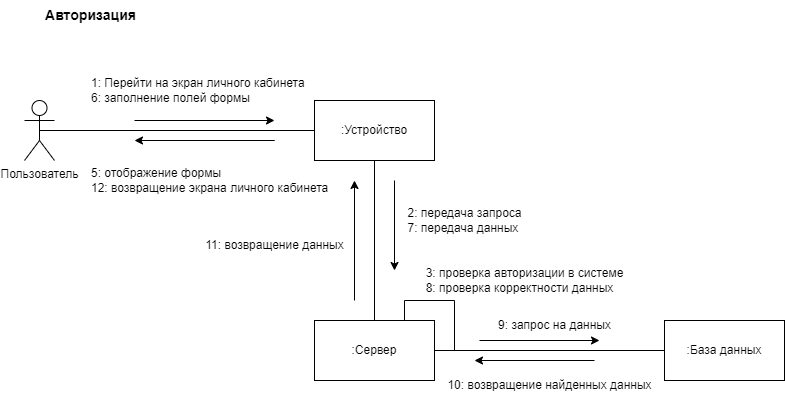

The diagram above was exported from draw.io. Its source (the exported page's mxGraphModel, read from the mxfile embedded in the PNG):
<mxGraphModel dx="579" dy="602" grid="1" gridSize="10" guides="1" tooltips="1" connect="1" arrows="1" fold="1" page="1" pageScale="1" pageWidth="1169" pageHeight="827" math="0" shadow="0">
  <root>
    <mxCell id="0" />
    <mxCell id="1" parent="0" />
    <mxCell id="m95ouYhTCI9ZxstgU_6v-1" value="Пользователь" style="shape=umlActor;verticalLabelPosition=bottom;verticalAlign=top;html=1;outlineConnect=0;" parent="1" vertex="1">
      <mxGeometry x="30" y="170" width="30" height="60" as="geometry" />
    </mxCell>
    <mxCell id="m95ouYhTCI9ZxstgU_6v-2" value=":Устройство" style="rounded=0;whiteSpace=wrap;html=1;" parent="1" vertex="1">
      <mxGeometry x="320" y="170" width="120" height="60" as="geometry" />
    </mxCell>
    <mxCell id="m95ouYhTCI9ZxstgU_6v-3" value=":Сервер" style="rounded=0;whiteSpace=wrap;html=1;" parent="1" vertex="1">
      <mxGeometry x="320" y="390" width="120" height="60" as="geometry" />
    </mxCell>
    <mxCell id="m95ouYhTCI9ZxstgU_6v-4" value=":База данных" style="rounded=0;whiteSpace=wrap;html=1;" parent="1" vertex="1">
      <mxGeometry x="670" y="390" width="120" height="60" as="geometry" />
    </mxCell>
    <mxCell id="m95ouYhTCI9ZxstgU_6v-6" value="" style="endArrow=none;html=1;rounded=0;entryX=0;entryY=0.5;entryDx=0;entryDy=0;exitX=0.5;exitY=0.5;exitDx=0;exitDy=0;exitPerimeter=0;" parent="1" source="m95ouYhTCI9ZxstgU_6v-1" target="m95ouYhTCI9ZxstgU_6v-2" edge="1">
      <mxGeometry width="50" height="50" relative="1" as="geometry">
        <mxPoint x="310" y="390" as="sourcePoint" />
        <mxPoint x="360" y="340" as="targetPoint" />
      </mxGeometry>
    </mxCell>
    <mxCell id="m95ouYhTCI9ZxstgU_6v-8" value="" style="endArrow=classic;html=1;rounded=0;" parent="1" edge="1">
      <mxGeometry x="0.2" y="-42" width="50" height="50" relative="1" as="geometry">
        <mxPoint x="140" y="190" as="sourcePoint" />
        <mxPoint x="280" y="190" as="targetPoint" />
        <mxPoint as="offset" />
      </mxGeometry>
    </mxCell>
    <mxCell id="m95ouYhTCI9ZxstgU_6v-10" value="" style="endArrow=classic;html=1;rounded=0;" parent="1" edge="1">
      <mxGeometry x="0.2" y="-42" width="50" height="50" relative="1" as="geometry">
        <mxPoint x="200" y="210" as="sourcePoint" />
        <mxPoint x="140" y="210" as="targetPoint" />
        <mxPoint as="offset" />
        <Array as="points">
          <mxPoint x="280" y="210" />
        </Array>
      </mxGeometry>
    </mxCell>
    <mxCell id="m95ouYhTCI9ZxstgU_6v-12" value="" style="endArrow=none;html=1;rounded=0;entryX=0.5;entryY=1;entryDx=0;entryDy=0;" parent="1" source="m95ouYhTCI9ZxstgU_6v-3" target="m95ouYhTCI9ZxstgU_6v-2" edge="1">
      <mxGeometry width="50" height="50" relative="1" as="geometry">
        <mxPoint x="335" y="310" as="sourcePoint" />
        <mxPoint x="385" y="260" as="targetPoint" />
      </mxGeometry>
    </mxCell>
    <mxCell id="m95ouYhTCI9ZxstgU_6v-13" value="" style="endArrow=none;html=1;rounded=0;exitX=1;exitY=0.5;exitDx=0;exitDy=0;" parent="1" source="m95ouYhTCI9ZxstgU_6v-3" target="m95ouYhTCI9ZxstgU_6v-4" edge="1">
      <mxGeometry width="50" height="50" relative="1" as="geometry">
        <mxPoint x="310" y="390" as="sourcePoint" />
        <mxPoint x="360" y="340" as="targetPoint" />
      </mxGeometry>
    </mxCell>
    <mxCell id="m95ouYhTCI9ZxstgU_6v-14" value="" style="endArrow=classic;html=1;rounded=0;" parent="1" edge="1">
      <mxGeometry width="50" height="50" relative="1" as="geometry">
        <mxPoint x="400" y="250" as="sourcePoint" />
        <mxPoint x="400" y="340" as="targetPoint" />
      </mxGeometry>
    </mxCell>
    <mxCell id="m95ouYhTCI9ZxstgU_6v-15" value="" style="endArrow=classic;html=1;rounded=0;" parent="1" edge="1">
      <mxGeometry x="0.3333" y="-50" width="50" height="50" relative="1" as="geometry">
        <mxPoint x="360" y="370" as="sourcePoint" />
        <mxPoint x="360" y="250" as="targetPoint" />
        <mxPoint as="offset" />
      </mxGeometry>
    </mxCell>
    <mxCell id="m95ouYhTCI9ZxstgU_6v-16" value="" style="endArrow=classic;html=1;rounded=0;" parent="1" edge="1">
      <mxGeometry width="50" height="50" relative="1" as="geometry">
        <mxPoint x="485" y="410" as="sourcePoint" />
        <mxPoint x="605" y="410" as="targetPoint" />
      </mxGeometry>
    </mxCell>
    <mxCell id="m95ouYhTCI9ZxstgU_6v-17" value="" style="endArrow=classic;html=1;rounded=0;" parent="1" edge="1">
      <mxGeometry width="50" height="50" relative="1" as="geometry">
        <mxPoint x="600" y="430" as="sourcePoint" />
        <mxPoint x="480" y="430" as="targetPoint" />
      </mxGeometry>
    </mxCell>
    <mxCell id="m95ouYhTCI9ZxstgU_6v-18" value="1: Перейти на экран личного кабинета&lt;br&gt;6: заполнение полей формы" style="text;html=1;align=left;verticalAlign=middle;resizable=0;points=[];autosize=1;strokeColor=none;fillColor=none;" parent="1" vertex="1">
      <mxGeometry x="95" y="140" width="240" height="40" as="geometry" />
    </mxCell>
    <mxCell id="m95ouYhTCI9ZxstgU_6v-19" value="5: отображение формы&lt;br&gt;12: возвращение экрана личного кабинета" style="text;html=1;align=left;verticalAlign=middle;resizable=0;points=[];autosize=1;strokeColor=none;fillColor=none;" parent="1" vertex="1">
      <mxGeometry x="95" y="230" width="260" height="40" as="geometry" />
    </mxCell>
    <mxCell id="m95ouYhTCI9ZxstgU_6v-22" value="2: передача запроса&lt;br&gt;&lt;div style=&quot;text-align: left;&quot;&gt;&lt;span style=&quot;background-color: initial;&quot;&gt;7: передача данных&lt;/span&gt;&lt;/div&gt;" style="text;html=1;align=center;verticalAlign=middle;resizable=0;points=[];autosize=1;strokeColor=none;fillColor=none;" parent="1" vertex="1">
      <mxGeometry x="400" y="270" width="140" height="40" as="geometry" />
    </mxCell>
    <mxCell id="m95ouYhTCI9ZxstgU_6v-23" value="9: запрос на данных" style="text;html=1;align=center;verticalAlign=middle;resizable=0;points=[];autosize=1;strokeColor=none;fillColor=none;" parent="1" vertex="1">
      <mxGeometry x="490" y="380" width="140" height="30" as="geometry" />
    </mxCell>
    <mxCell id="m95ouYhTCI9ZxstgU_6v-24" value="10: возвращение найденных данных" style="text;html=1;align=center;verticalAlign=middle;resizable=0;points=[];autosize=1;strokeColor=none;fillColor=none;" parent="1" vertex="1">
      <mxGeometry x="440" y="440" width="230" height="30" as="geometry" />
    </mxCell>
    <mxCell id="m95ouYhTCI9ZxstgU_6v-25" value="11: возвращение данных" style="text;html=1;align=center;verticalAlign=middle;resizable=0;points=[];autosize=1;strokeColor=none;fillColor=none;" parent="1" vertex="1">
      <mxGeometry x="200" y="300" width="160" height="30" as="geometry" />
    </mxCell>
    <mxCell id="m95ouYhTCI9ZxstgU_6v-29" value="" style="endArrow=none;html=1;rounded=0;entryX=0.75;entryY=0;entryDx=0;entryDy=0;" parent="1" target="m95ouYhTCI9ZxstgU_6v-3" edge="1">
      <mxGeometry width="50" height="50" relative="1" as="geometry">
        <mxPoint x="460" y="420" as="sourcePoint" />
        <mxPoint x="500" y="333" as="targetPoint" />
        <Array as="points">
          <mxPoint x="460" y="370" />
          <mxPoint x="410" y="370" />
        </Array>
      </mxGeometry>
    </mxCell>
    <mxCell id="m95ouYhTCI9ZxstgU_6v-30" value="3: проверка авторизации в системе&lt;br&gt;&lt;div style=&quot;text-align: left;&quot;&gt;&lt;span style=&quot;background-color: initial;&quot;&gt;8: проверка корректности данных&lt;/span&gt;&lt;/div&gt;" style="text;html=1;align=center;verticalAlign=middle;resizable=0;points=[];autosize=1;strokeColor=none;fillColor=none;" parent="1" vertex="1">
      <mxGeometry x="420" y="330" width="220" height="40" as="geometry" />
    </mxCell>
    <mxCell id="m95ouYhTCI9ZxstgU_6v-31" value="&lt;span style=&quot;font-size: 14px;&quot;&gt;&lt;b&gt;Авторизация&lt;br&gt;&lt;/b&gt;&lt;/span&gt;" style="text;html=1;align=center;verticalAlign=middle;resizable=0;points=[];autosize=1;strokeColor=none;fillColor=none;" parent="1" vertex="1">
      <mxGeometry x="41" y="70" width="110" height="30" as="geometry" />
    </mxCell>
  </root>
</mxGraphModel>